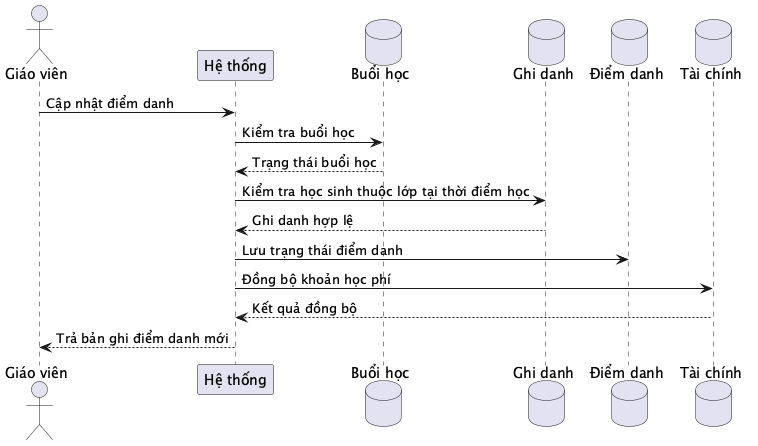

The diagram above was rendered by PlantUML. Its source (embedded in the PNG):
@startuml
actor "Giáo viên" as Teacher
participant "Hệ thống" as System
database "Buổi học" as SessionStore
database "Ghi danh" as EnrollmentStore
database "Điểm danh" as AttendanceStore
database "Tài chính" as FinanceStore
Teacher -> System : Cập nhật điểm danh
System -> SessionStore : Kiểm tra buổi học
SessionStore --> System : Trạng thái buổi học
System -> EnrollmentStore : Kiểm tra học sinh thuộc lớp tại thời điểm học
EnrollmentStore --> System : Ghi danh hợp lệ
System -> AttendanceStore : Lưu trạng thái điểm danh
System -> FinanceStore : Đồng bộ khoản học phí
FinanceStore --> System : Kết quả đồng bộ
System --> Teacher : Trả bản ghi điểm danh mới
@enduml